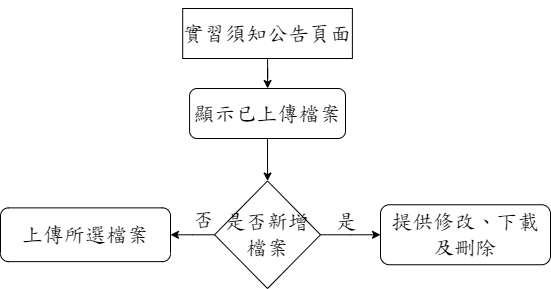

The diagram above was exported from draw.io. Its source (the exported page's mxGraphModel, read from the mxfile embedded in the PNG):
<mxGraphModel dx="1034" dy="382" grid="1" gridSize="10" guides="1" tooltips="1" connect="1" arrows="1" fold="1" page="1" pageScale="1" pageWidth="827" pageHeight="1169" math="0" shadow="0">
  <root>
    <mxCell id="WIyWlLk6GJQsqaUBKTNV-0" />
    <mxCell id="WIyWlLk6GJQsqaUBKTNV-1" parent="WIyWlLk6GJQsqaUBKTNV-0" />
    <mxCell id="tlMXsLPZpadIgx3hfuvc-0" value="" style="edgeStyle=orthogonalEdgeStyle;rounded=0;orthogonalLoop=1;jettySize=auto;html=1;fontFamily=DFKai-sb;fontSource=https%3A%2F%2Ffonts.googleapis.com%2Fcss%3Ffamily%3DDFKai-sb;fontSize=21;" parent="WIyWlLk6GJQsqaUBKTNV-1" source="tlMXsLPZpadIgx3hfuvc-1" target="tlMXsLPZpadIgx3hfuvc-3" edge="1">
      <mxGeometry relative="1" as="geometry" />
    </mxCell>
    <mxCell id="tlMXsLPZpadIgx3hfuvc-1" value="&lt;p class=&quot;MsoNormal&quot; style=&quot;font-size: 21px;&quot;&gt;&lt;span style=&quot;background-image: initial; background-position: initial; background-size: initial; background-repeat: initial; background-attachment: initial; background-origin: initial; background-clip: initial; font-size: 21px;&quot;&gt;&lt;font style=&quot;font-size: 21px;&quot;&gt;實習須知公告頁面&lt;/font&gt;&lt;/span&gt;&lt;span lang=&quot;EN-US&quot; style=&quot;font-size: 21px;&quot;&gt;&lt;/span&gt;&lt;/p&gt;" style="rounded=0;whiteSpace=wrap;html=1;fontFamily=DFKai-sb;fontSource=https%3A%2F%2Ffonts.googleapis.com%2Fcss%3Ffamily%3DDFKai-sb;fontSize=21;" parent="WIyWlLk6GJQsqaUBKTNV-1" vertex="1">
      <mxGeometry x="352.2" y="100" width="169.68" height="50" as="geometry" />
    </mxCell>
    <mxCell id="tlMXsLPZpadIgx3hfuvc-2" value="" style="edgeStyle=orthogonalEdgeStyle;rounded=0;orthogonalLoop=1;jettySize=auto;html=1;fontFamily=DFKai-sb;fontSource=https%3A%2F%2Ffonts.googleapis.com%2Fcss%3Ffamily%3DDFKai-sb;fontSize=21;" parent="WIyWlLk6GJQsqaUBKTNV-1" source="tlMXsLPZpadIgx3hfuvc-3" target="tlMXsLPZpadIgx3hfuvc-8" edge="1">
      <mxGeometry relative="1" as="geometry" />
    </mxCell>
    <mxCell id="tlMXsLPZpadIgx3hfuvc-3" value="&lt;p class=&quot;MsoNormal&quot; style=&quot;font-size: 21px;&quot;&gt;&lt;span style=&quot;background-image: initial; background-position: initial; background-size: initial; background-repeat: initial; background-attachment: initial; background-origin: initial; background-clip: initial; font-size: 21px;&quot;&gt;&lt;font style=&quot;font-size: 21px;&quot;&gt;顯示已上傳檔案&lt;/font&gt;&lt;/span&gt;&lt;span style=&quot;font-size: 21px;&quot; lang=&quot;EN-US&quot;&gt;&lt;/span&gt;&lt;/p&gt;" style="rounded=1;whiteSpace=wrap;html=1;fontSize=21;glass=0;strokeWidth=1;shadow=0;fontFamily=DFKai-sb;fontSource=https%3A%2F%2Ffonts.googleapis.com%2Fcss%3Ffamily%3DDFKai-sb;" parent="WIyWlLk6GJQsqaUBKTNV-1" vertex="1">
      <mxGeometry x="359.07" y="180" width="155.93" height="50" as="geometry" />
    </mxCell>
    <mxCell id="tlMXsLPZpadIgx3hfuvc-4" value="" style="edgeStyle=orthogonalEdgeStyle;rounded=0;orthogonalLoop=1;jettySize=auto;html=1;fontFamily=DFKai-sb;fontSource=https%3A%2F%2Ffonts.googleapis.com%2Fcss%3Ffamily%3DDFKai-sb;fontSize=21;" parent="WIyWlLk6GJQsqaUBKTNV-1" source="tlMXsLPZpadIgx3hfuvc-8" target="tlMXsLPZpadIgx3hfuvc-10" edge="1">
      <mxGeometry relative="1" as="geometry" />
    </mxCell>
    <mxCell id="tlMXsLPZpadIgx3hfuvc-5" value="&lt;font data-font-src=&quot;https://fonts.googleapis.com/css?family=DFKai-sb&quot; style=&quot;font-size: 21px;&quot;&gt;否&lt;/font&gt;" style="edgeLabel;html=1;align=center;verticalAlign=middle;resizable=0;points=[];fontSize=21;fontFamily=DFKai-sb;fontSource=https%3A%2F%2Ffonts.googleapis.com%2Fcss%3Ffamily%3DDFKai-sb;" parent="tlMXsLPZpadIgx3hfuvc-4" connectable="0" vertex="1">
      <mxGeometry x="-0.2" y="1" relative="1" as="geometry">
        <mxPoint x="6" y="-17" as="offset" />
      </mxGeometry>
    </mxCell>
    <mxCell id="g1a4ZyX_DRvUN-yexiDz-1" value="是" style="edgeStyle=orthogonalEdgeStyle;rounded=0;orthogonalLoop=1;jettySize=auto;html=1;fontFamily=DFKai-sb;fontSource=https%3A%2F%2Ffonts.googleapis.com%2Fcss%3Ffamily%3DDFKai-sb;fontSize=21;" parent="WIyWlLk6GJQsqaUBKTNV-1" source="tlMXsLPZpadIgx3hfuvc-8" target="tlMXsLPZpadIgx3hfuvc-9" edge="1">
      <mxGeometry x="-0.1329" y="13" relative="1" as="geometry">
        <mxPoint as="offset" />
      </mxGeometry>
    </mxCell>
    <mxCell id="tlMXsLPZpadIgx3hfuvc-8" value="&lt;span style=&quot;background-image: initial; background-position: initial; background-size: initial; background-repeat: initial; background-attachment: initial; background-origin: initial; background-clip: initial; font-size: 21px;&quot;&gt;&lt;font style=&quot;font-size: 21px;&quot;&gt;是否新增檔案&lt;/font&gt;&lt;/span&gt;" style="rhombus;whiteSpace=wrap;html=1;fontFamily=DFKai-sb;fontSource=https%3A%2F%2Ffonts.googleapis.com%2Fcss%3Ffamily%3DDFKai-sb;fontSize=21;" parent="WIyWlLk6GJQsqaUBKTNV-1" vertex="1">
      <mxGeometry x="384.07" y="272.5" width="105.93" height="107.5" as="geometry" />
    </mxCell>
    <mxCell id="tlMXsLPZpadIgx3hfuvc-9" value="提供修改、下載&lt;br style=&quot;font-size: 21px;&quot;&gt;及刪除" style="rounded=1;whiteSpace=wrap;html=1;fontSize=21;glass=0;strokeWidth=1;shadow=0;fontFamily=DFKai-sb;fontSource=https%3A%2F%2Ffonts.googleapis.com%2Fcss%3Ffamily%3DDFKai-sb;" parent="WIyWlLk6GJQsqaUBKTNV-1" vertex="1">
      <mxGeometry x="550" y="296.25" width="170" height="60" as="geometry" />
    </mxCell>
    <mxCell id="tlMXsLPZpadIgx3hfuvc-10" value="&lt;p style=&quot;font-size: 21px;&quot; class=&quot;MsoNormal&quot;&gt;上傳所選檔案&lt;/p&gt;" style="rounded=1;whiteSpace=wrap;html=1;fontSize=21;glass=0;strokeWidth=1;shadow=0;fontFamily=DFKai-sb;fontSource=https%3A%2F%2Ffonts.googleapis.com%2Fcss%3Ffamily%3DDFKai-sb;" parent="WIyWlLk6GJQsqaUBKTNV-1" vertex="1">
      <mxGeometry x="170" y="299.38" width="170" height="53.75" as="geometry" />
    </mxCell>
  </root>
</mxGraphModel>